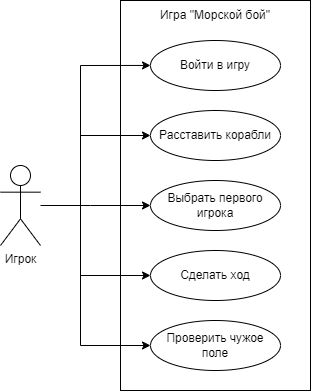

The diagram above was exported from draw.io. Its source (the exported page's mxGraphModel, read from the mxfile embedded in the PNG):
<mxGraphModel dx="1122" dy="491" grid="1" gridSize="10" guides="1" tooltips="1" connect="1" arrows="1" fold="1" page="1" pageScale="1" pageWidth="827" pageHeight="1169" math="0" shadow="0">
  <root>
    <mxCell id="0" />
    <mxCell id="1" parent="0" />
    <mxCell id="N18w-QJYVSjdolUdqJac-9" value="" style="rounded=0;whiteSpace=wrap;html=1;fillColor=default;" vertex="1" parent="1">
      <mxGeometry x="170" y="70" width="190" height="390" as="geometry" />
    </mxCell>
    <mxCell id="N18w-QJYVSjdolUdqJac-1" value="Игрок" style="shape=umlActor;verticalLabelPosition=bottom;verticalAlign=top;html=1;outlineConnect=0;" vertex="1" parent="1">
      <mxGeometry x="50" y="235" width="40" height="80" as="geometry" />
    </mxCell>
    <mxCell id="N18w-QJYVSjdolUdqJac-2" value="Войти в игру" style="ellipse;whiteSpace=wrap;html=1;" vertex="1" parent="1">
      <mxGeometry x="200" y="110" width="130" height="50" as="geometry" />
    </mxCell>
    <mxCell id="N18w-QJYVSjdolUdqJac-4" value="Расставить корабли" style="ellipse;whiteSpace=wrap;html=1;" vertex="1" parent="1">
      <mxGeometry x="200" y="180" width="130" height="50" as="geometry" />
    </mxCell>
    <mxCell id="N18w-QJYVSjdolUdqJac-5" value="Выбрать первого игрока" style="ellipse;whiteSpace=wrap;html=1;" vertex="1" parent="1">
      <mxGeometry x="200" y="250" width="130" height="50" as="geometry" />
    </mxCell>
    <mxCell id="N18w-QJYVSjdolUdqJac-6" value="Сделать ход" style="ellipse;whiteSpace=wrap;html=1;" vertex="1" parent="1">
      <mxGeometry x="200" y="320" width="130" height="50" as="geometry" />
    </mxCell>
    <mxCell id="N18w-QJYVSjdolUdqJac-8" value="Проверить чужое&lt;div&gt;&lt;span style=&quot;background-color: initial;&quot;&gt;поле&lt;/span&gt;&lt;/div&gt;" style="ellipse;whiteSpace=wrap;html=1;" vertex="1" parent="1">
      <mxGeometry x="200" y="390" width="130" height="50" as="geometry" />
    </mxCell>
    <mxCell id="N18w-QJYVSjdolUdqJac-10" value="Игра &quot;Морской бой&quot;" style="text;html=1;align=center;verticalAlign=middle;whiteSpace=wrap;rounded=0;" vertex="1" parent="1">
      <mxGeometry x="170" y="70" width="190" height="30" as="geometry" />
    </mxCell>
    <mxCell id="N18w-QJYVSjdolUdqJac-13" value="" style="endArrow=classic;html=1;rounded=0;entryX=0.003;entryY=0.667;entryDx=0;entryDy=0;entryPerimeter=0;" edge="1" parent="1">
      <mxGeometry width="50" height="50" relative="1" as="geometry">
        <mxPoint x="130" y="135" as="sourcePoint" />
        <mxPoint x="200.0000000000001" y="134.92999999999992" as="targetPoint" />
      </mxGeometry>
    </mxCell>
    <mxCell id="N18w-QJYVSjdolUdqJac-14" value="" style="endArrow=classic;html=1;rounded=0;entryX=0;entryY=0.5;entryDx=0;entryDy=0;" edge="1" parent="1" target="N18w-QJYVSjdolUdqJac-4">
      <mxGeometry width="50" height="50" relative="1" as="geometry">
        <mxPoint x="130" y="205" as="sourcePoint" />
        <mxPoint x="250" y="250" as="targetPoint" />
      </mxGeometry>
    </mxCell>
    <mxCell id="N18w-QJYVSjdolUdqJac-15" value="" style="endArrow=classic;html=1;rounded=0;entryX=0;entryY=0.5;entryDx=0;entryDy=0;" edge="1" parent="1" target="N18w-QJYVSjdolUdqJac-5">
      <mxGeometry width="50" height="50" relative="1" as="geometry">
        <mxPoint x="140" y="275" as="sourcePoint" />
        <mxPoint x="250" y="250" as="targetPoint" />
      </mxGeometry>
    </mxCell>
    <mxCell id="N18w-QJYVSjdolUdqJac-16" value="" style="endArrow=classic;html=1;rounded=0;entryX=0;entryY=0.5;entryDx=0;entryDy=0;" edge="1" parent="1" target="N18w-QJYVSjdolUdqJac-6">
      <mxGeometry width="50" height="50" relative="1" as="geometry">
        <mxPoint x="130" y="345" as="sourcePoint" />
        <mxPoint x="250" y="250" as="targetPoint" />
      </mxGeometry>
    </mxCell>
    <mxCell id="N18w-QJYVSjdolUdqJac-17" value="" style="endArrow=classic;html=1;rounded=0;entryX=0;entryY=0.5;entryDx=0;entryDy=0;" edge="1" parent="1" target="N18w-QJYVSjdolUdqJac-8">
      <mxGeometry width="50" height="50" relative="1" as="geometry">
        <mxPoint x="130" y="415" as="sourcePoint" />
        <mxPoint x="250" y="250" as="targetPoint" />
      </mxGeometry>
    </mxCell>
    <mxCell id="N18w-QJYVSjdolUdqJac-18" value="" style="endArrow=none;html=1;rounded=0;" edge="1" parent="1">
      <mxGeometry width="50" height="50" relative="1" as="geometry">
        <mxPoint x="130" y="415" as="sourcePoint" />
        <mxPoint x="130" y="135" as="targetPoint" />
      </mxGeometry>
    </mxCell>
    <mxCell id="N18w-QJYVSjdolUdqJac-19" value="" style="endArrow=none;html=1;rounded=0;" edge="1" parent="1" source="N18w-QJYVSjdolUdqJac-1">
      <mxGeometry width="50" height="50" relative="1" as="geometry">
        <mxPoint x="100" y="275" as="sourcePoint" />
        <mxPoint x="140" y="275" as="targetPoint" />
      </mxGeometry>
    </mxCell>
  </root>
</mxGraphModel>